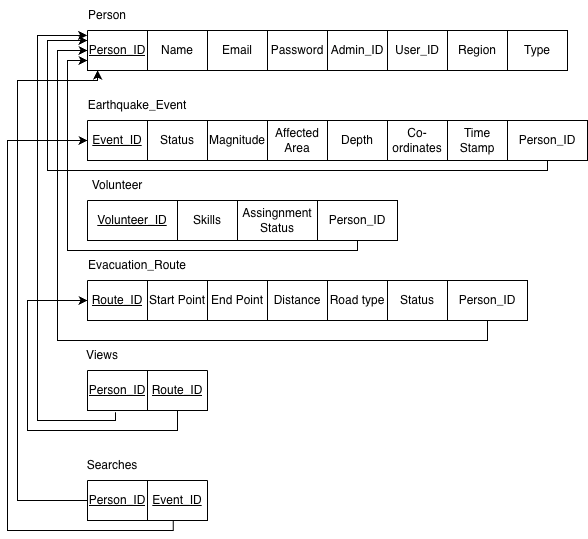

The diagram above was exported from draw.io. Its source (the exported page's mxGraphModel, read from the mxfile embedded in the PNG):
<mxGraphModel dx="1088" dy="589" grid="1" gridSize="10" guides="1" tooltips="1" connect="1" arrows="1" fold="1" page="1" pageScale="1" pageWidth="850" pageHeight="1100" math="0" shadow="0">
  <root>
    <mxCell id="0" />
    <mxCell id="1" parent="0" />
    <mxCell id="mcY2hvv9Aq-lLW4m_t2k-47" parent="1" style="shape=table;startSize=0;container=1;collapsible=0;childLayout=tableLayout;fixedHeader=1;" value="" vertex="1">
      <mxGeometry height="40" width="420" x="110" y="50" as="geometry" />
    </mxCell>
    <mxCell id="mcY2hvv9Aq-lLW4m_t2k-48" parent="mcY2hvv9Aq-lLW4m_t2k-47" style="shape=tableRow;horizontal=0;startSize=0;swimlaneHead=0;swimlaneBody=0;strokeColor=inherit;top=0;left=0;bottom=0;right=0;collapsible=0;dropTarget=0;fillColor=none;points=[[0,0.5],[1,0.5]];portConstraint=eastwest;fixedHeader=1;" value="" vertex="1">
      <mxGeometry height="40" width="420" as="geometry" />
    </mxCell>
    <mxCell id="mcY2hvv9Aq-lLW4m_t2k-49" parent="mcY2hvv9Aq-lLW4m_t2k-48" style="shape=partialRectangle;html=1;whiteSpace=wrap;connectable=0;strokeColor=inherit;overflow=hidden;fillColor=none;top=0;left=0;bottom=0;right=0;pointerEvents=1;" value="&lt;u&gt;Person_ID&lt;/u&gt;" vertex="1">
      <mxGeometry height="40" width="60" as="geometry">
        <mxRectangle height="40" width="60" as="alternateBounds" />
      </mxGeometry>
    </mxCell>
    <mxCell id="mcY2hvv9Aq-lLW4m_t2k-50" parent="mcY2hvv9Aq-lLW4m_t2k-48" style="shape=partialRectangle;html=1;whiteSpace=wrap;connectable=0;strokeColor=inherit;overflow=hidden;fillColor=none;top=0;left=0;bottom=0;right=0;pointerEvents=1;" value="Name" vertex="1">
      <mxGeometry height="40" width="60" x="60" as="geometry">
        <mxRectangle height="40" width="60" as="alternateBounds" />
      </mxGeometry>
    </mxCell>
    <mxCell id="mcY2hvv9Aq-lLW4m_t2k-51" parent="mcY2hvv9Aq-lLW4m_t2k-48" style="shape=partialRectangle;html=1;whiteSpace=wrap;connectable=0;strokeColor=inherit;overflow=hidden;fillColor=none;top=0;left=0;bottom=0;right=0;pointerEvents=1;" value="Email" vertex="1">
      <mxGeometry height="40" width="60" x="120" as="geometry">
        <mxRectangle height="40" width="60" as="alternateBounds" />
      </mxGeometry>
    </mxCell>
    <mxCell id="mcY2hvv9Aq-lLW4m_t2k-52" parent="mcY2hvv9Aq-lLW4m_t2k-48" style="shape=partialRectangle;html=1;whiteSpace=wrap;connectable=0;strokeColor=inherit;overflow=hidden;fillColor=none;top=0;left=0;bottom=0;right=0;pointerEvents=1;" value="Password" vertex="1">
      <mxGeometry height="40" width="60" x="180" as="geometry">
        <mxRectangle height="40" width="60" as="alternateBounds" />
      </mxGeometry>
    </mxCell>
    <mxCell id="mcY2hvv9Aq-lLW4m_t2k-53" parent="mcY2hvv9Aq-lLW4m_t2k-48" style="shape=partialRectangle;html=1;whiteSpace=wrap;connectable=0;strokeColor=inherit;overflow=hidden;fillColor=none;top=0;left=0;bottom=0;right=0;pointerEvents=1;" value="Admin_ID" vertex="1">
      <mxGeometry height="40" width="60" x="240" as="geometry">
        <mxRectangle height="40" width="60" as="alternateBounds" />
      </mxGeometry>
    </mxCell>
    <mxCell id="mcY2hvv9Aq-lLW4m_t2k-54" parent="mcY2hvv9Aq-lLW4m_t2k-48" style="shape=partialRectangle;html=1;whiteSpace=wrap;connectable=0;strokeColor=inherit;overflow=hidden;fillColor=none;top=0;left=0;bottom=0;right=0;pointerEvents=1;" value="User_ID" vertex="1">
      <mxGeometry height="40" width="60" x="300" as="geometry">
        <mxRectangle height="40" width="60" as="alternateBounds" />
      </mxGeometry>
    </mxCell>
    <mxCell id="mcY2hvv9Aq-lLW4m_t2k-55" parent="mcY2hvv9Aq-lLW4m_t2k-48" style="shape=partialRectangle;html=1;whiteSpace=wrap;connectable=0;strokeColor=inherit;overflow=hidden;fillColor=none;top=0;left=0;bottom=0;right=0;pointerEvents=1;" value="Region" vertex="1">
      <mxGeometry height="40" width="60" x="360" as="geometry">
        <mxRectangle height="40" width="60" as="alternateBounds" />
      </mxGeometry>
    </mxCell>
    <mxCell id="mcY2hvv9Aq-lLW4m_t2k-56" parent="1" style="shape=table;startSize=0;container=1;collapsible=0;childLayout=tableLayout;fixedHeader=1;" value="" vertex="1">
      <mxGeometry height="40" width="420" x="110" y="140" as="geometry" />
    </mxCell>
    <mxCell id="mcY2hvv9Aq-lLW4m_t2k-57" parent="mcY2hvv9Aq-lLW4m_t2k-56" style="shape=tableRow;horizontal=0;startSize=0;swimlaneHead=0;swimlaneBody=0;strokeColor=inherit;top=0;left=0;bottom=0;right=0;collapsible=0;dropTarget=0;fillColor=none;points=[[0,0.5],[1,0.5]];portConstraint=eastwest;fixedHeader=1;" value="" vertex="1">
      <mxGeometry height="40" width="420" as="geometry" />
    </mxCell>
    <mxCell id="mcY2hvv9Aq-lLW4m_t2k-58" parent="mcY2hvv9Aq-lLW4m_t2k-57" style="shape=partialRectangle;html=1;whiteSpace=wrap;connectable=0;strokeColor=inherit;overflow=hidden;fillColor=none;top=0;left=0;bottom=0;right=0;pointerEvents=1;" value="&lt;u&gt;Event_ID&lt;/u&gt;" vertex="1">
      <mxGeometry height="40" width="60" as="geometry">
        <mxRectangle height="40" width="60" as="alternateBounds" />
      </mxGeometry>
    </mxCell>
    <mxCell id="mcY2hvv9Aq-lLW4m_t2k-59" parent="mcY2hvv9Aq-lLW4m_t2k-57" style="shape=partialRectangle;html=1;whiteSpace=wrap;connectable=0;strokeColor=inherit;overflow=hidden;fillColor=none;top=0;left=0;bottom=0;right=0;pointerEvents=1;" value="Status" vertex="1">
      <mxGeometry height="40" width="60" x="60" as="geometry">
        <mxRectangle height="40" width="60" as="alternateBounds" />
      </mxGeometry>
    </mxCell>
    <mxCell id="mcY2hvv9Aq-lLW4m_t2k-60" parent="mcY2hvv9Aq-lLW4m_t2k-57" style="shape=partialRectangle;html=1;whiteSpace=wrap;connectable=0;strokeColor=inherit;overflow=hidden;fillColor=none;top=0;left=0;bottom=0;right=0;pointerEvents=1;" value="Magnitude" vertex="1">
      <mxGeometry height="40" width="60" x="120" as="geometry">
        <mxRectangle height="40" width="60" as="alternateBounds" />
      </mxGeometry>
    </mxCell>
    <mxCell id="mcY2hvv9Aq-lLW4m_t2k-61" parent="mcY2hvv9Aq-lLW4m_t2k-57" style="shape=partialRectangle;html=1;whiteSpace=wrap;connectable=0;strokeColor=inherit;overflow=hidden;fillColor=none;top=0;left=0;bottom=0;right=0;pointerEvents=1;" value="Affected Area" vertex="1">
      <mxGeometry height="40" width="60" x="180" as="geometry">
        <mxRectangle height="40" width="60" as="alternateBounds" />
      </mxGeometry>
    </mxCell>
    <mxCell id="mcY2hvv9Aq-lLW4m_t2k-62" parent="mcY2hvv9Aq-lLW4m_t2k-57" style="shape=partialRectangle;html=1;whiteSpace=wrap;connectable=0;strokeColor=inherit;overflow=hidden;fillColor=none;top=0;left=0;bottom=0;right=0;pointerEvents=1;" value="Depth" vertex="1">
      <mxGeometry height="40" width="60" x="240" as="geometry">
        <mxRectangle height="40" width="60" as="alternateBounds" />
      </mxGeometry>
    </mxCell>
    <mxCell id="mcY2hvv9Aq-lLW4m_t2k-63" parent="mcY2hvv9Aq-lLW4m_t2k-57" style="shape=partialRectangle;html=1;whiteSpace=wrap;connectable=0;strokeColor=inherit;overflow=hidden;fillColor=none;top=0;left=0;bottom=0;right=0;pointerEvents=1;" value="Co-ordinates" vertex="1">
      <mxGeometry height="40" width="60" x="300" as="geometry">
        <mxRectangle height="40" width="60" as="alternateBounds" />
      </mxGeometry>
    </mxCell>
    <mxCell id="mcY2hvv9Aq-lLW4m_t2k-64" parent="mcY2hvv9Aq-lLW4m_t2k-57" style="shape=partialRectangle;html=1;whiteSpace=wrap;connectable=0;strokeColor=inherit;overflow=hidden;fillColor=none;top=0;left=0;bottom=0;right=0;pointerEvents=1;" value="Time&lt;div&gt;Stamp&lt;/div&gt;" vertex="1">
      <mxGeometry height="40" width="60" x="360" as="geometry">
        <mxRectangle height="40" width="60" as="alternateBounds" />
      </mxGeometry>
    </mxCell>
    <mxCell id="mcY2hvv9Aq-lLW4m_t2k-67" parent="1" style="shape=partialRectangle;html=1;whiteSpace=wrap;connectable=0;strokeColor=inherit;overflow=hidden;fillColor=none;top=0;left=0;bottom=0;right=0;pointerEvents=1;" value="" vertex="1">
      <mxGeometry height="40" width="60" x="530" y="50" as="geometry">
        <mxRectangle height="40" width="60" as="alternateBounds" />
      </mxGeometry>
    </mxCell>
    <mxCell id="mcY2hvv9Aq-lLW4m_t2k-68" parent="1" style="rounded=0;whiteSpace=wrap;html=1;" value="Type" vertex="1">
      <mxGeometry height="40" width="60" x="530" y="50" as="geometry" />
    </mxCell>
    <mxCell id="mcY2hvv9Aq-lLW4m_t2k-69" parent="1" style="shape=table;startSize=0;container=1;collapsible=0;childLayout=tableLayout;fixedHeader=1;" value="" vertex="1">
      <mxGeometry height="40" width="230" x="110" y="220" as="geometry" />
    </mxCell>
    <mxCell id="mcY2hvv9Aq-lLW4m_t2k-70" parent="mcY2hvv9Aq-lLW4m_t2k-69" style="shape=tableRow;horizontal=0;startSize=0;swimlaneHead=0;swimlaneBody=0;strokeColor=inherit;top=0;left=0;bottom=0;right=0;collapsible=0;dropTarget=0;fillColor=none;points=[[0,0.5],[1,0.5]];portConstraint=eastwest;fixedHeader=1;" value="" vertex="1">
      <mxGeometry height="40" width="230" as="geometry" />
    </mxCell>
    <mxCell id="mcY2hvv9Aq-lLW4m_t2k-71" parent="mcY2hvv9Aq-lLW4m_t2k-70" style="shape=partialRectangle;html=1;whiteSpace=wrap;connectable=0;strokeColor=inherit;overflow=hidden;fillColor=none;top=0;left=0;bottom=0;right=0;pointerEvents=1;" value="&lt;u&gt;Volunteer_ID&lt;/u&gt;" vertex="1">
      <mxGeometry height="40" width="90" as="geometry">
        <mxRectangle height="40" width="90" as="alternateBounds" />
      </mxGeometry>
    </mxCell>
    <mxCell id="mcY2hvv9Aq-lLW4m_t2k-72" parent="mcY2hvv9Aq-lLW4m_t2k-70" style="shape=partialRectangle;html=1;whiteSpace=wrap;connectable=0;strokeColor=inherit;overflow=hidden;fillColor=none;top=0;left=0;bottom=0;right=0;pointerEvents=1;" value="Skills" vertex="1">
      <mxGeometry height="40" width="60" x="90" as="geometry">
        <mxRectangle height="40" width="60" as="alternateBounds" />
      </mxGeometry>
    </mxCell>
    <mxCell id="mcY2hvv9Aq-lLW4m_t2k-73" parent="mcY2hvv9Aq-lLW4m_t2k-70" style="shape=partialRectangle;html=1;whiteSpace=wrap;connectable=0;strokeColor=inherit;overflow=hidden;fillColor=none;top=0;left=0;bottom=0;right=0;pointerEvents=1;" value="Assingnment&lt;div&gt;Status&lt;/div&gt;" vertex="1">
      <mxGeometry height="40" width="80" x="150" as="geometry">
        <mxRectangle height="40" width="80" as="alternateBounds" />
      </mxGeometry>
    </mxCell>
    <mxCell id="mcY2hvv9Aq-lLW4m_t2k-75" parent="1" style="shape=table;startSize=0;container=1;collapsible=0;childLayout=tableLayout;fixedHeader=1;" value="" vertex="1">
      <mxGeometry height="40" width="360" x="110" y="300" as="geometry" />
    </mxCell>
    <mxCell id="mcY2hvv9Aq-lLW4m_t2k-76" parent="mcY2hvv9Aq-lLW4m_t2k-75" style="shape=tableRow;horizontal=0;startSize=0;swimlaneHead=0;swimlaneBody=0;strokeColor=inherit;top=0;left=0;bottom=0;right=0;collapsible=0;dropTarget=0;fillColor=none;points=[[0,0.5],[1,0.5]];portConstraint=eastwest;fixedHeader=1;" value="" vertex="1">
      <mxGeometry height="40" width="360" as="geometry" />
    </mxCell>
    <mxCell id="mcY2hvv9Aq-lLW4m_t2k-77" parent="mcY2hvv9Aq-lLW4m_t2k-76" style="shape=partialRectangle;html=1;whiteSpace=wrap;connectable=0;strokeColor=inherit;overflow=hidden;fillColor=none;top=0;left=0;bottom=0;right=0;pointerEvents=1;" value="&lt;u&gt;Route_ID&lt;/u&gt;" vertex="1">
      <mxGeometry height="40" width="60" as="geometry">
        <mxRectangle height="40" width="60" as="alternateBounds" />
      </mxGeometry>
    </mxCell>
    <mxCell id="mcY2hvv9Aq-lLW4m_t2k-78" parent="mcY2hvv9Aq-lLW4m_t2k-76" style="shape=partialRectangle;html=1;whiteSpace=wrap;connectable=0;strokeColor=inherit;overflow=hidden;fillColor=none;top=0;left=0;bottom=0;right=0;pointerEvents=1;" value="Start Point" vertex="1">
      <mxGeometry height="40" width="60" x="60" as="geometry">
        <mxRectangle height="40" width="60" as="alternateBounds" />
      </mxGeometry>
    </mxCell>
    <mxCell id="mcY2hvv9Aq-lLW4m_t2k-79" parent="mcY2hvv9Aq-lLW4m_t2k-76" style="shape=partialRectangle;html=1;whiteSpace=wrap;connectable=0;strokeColor=inherit;overflow=hidden;fillColor=none;top=0;left=0;bottom=0;right=0;pointerEvents=1;" value="End Point" vertex="1">
      <mxGeometry height="40" width="60" x="120" as="geometry">
        <mxRectangle height="40" width="60" as="alternateBounds" />
      </mxGeometry>
    </mxCell>
    <mxCell id="mcY2hvv9Aq-lLW4m_t2k-80" parent="mcY2hvv9Aq-lLW4m_t2k-76" style="shape=partialRectangle;html=1;whiteSpace=wrap;connectable=0;strokeColor=inherit;overflow=hidden;fillColor=none;top=0;left=0;bottom=0;right=0;pointerEvents=1;" value="Distance" vertex="1">
      <mxGeometry height="40" width="60" x="180" as="geometry">
        <mxRectangle height="40" width="60" as="alternateBounds" />
      </mxGeometry>
    </mxCell>
    <mxCell id="mcY2hvv9Aq-lLW4m_t2k-81" parent="mcY2hvv9Aq-lLW4m_t2k-76" style="shape=partialRectangle;html=1;whiteSpace=wrap;connectable=0;strokeColor=inherit;overflow=hidden;fillColor=none;top=0;left=0;bottom=0;right=0;pointerEvents=1;" value="Road type" vertex="1">
      <mxGeometry height="40" width="60" x="240" as="geometry">
        <mxRectangle height="40" width="60" as="alternateBounds" />
      </mxGeometry>
    </mxCell>
    <mxCell id="mcY2hvv9Aq-lLW4m_t2k-82" parent="mcY2hvv9Aq-lLW4m_t2k-76" style="shape=partialRectangle;html=1;whiteSpace=wrap;connectable=0;strokeColor=inherit;overflow=hidden;fillColor=none;top=0;left=0;bottom=0;right=0;pointerEvents=1;" value="Status" vertex="1">
      <mxGeometry height="40" width="60" x="300" as="geometry">
        <mxRectangle height="40" width="60" as="alternateBounds" />
      </mxGeometry>
    </mxCell>
    <mxCell id="mcY2hvv9Aq-lLW4m_t2k-83" parent="1" style="text;html=1;whiteSpace=wrap;strokeColor=none;fillColor=none;align=center;verticalAlign=middle;rounded=0;" value="Person" vertex="1">
      <mxGeometry height="30" width="60" x="100" y="20" as="geometry" />
    </mxCell>
    <mxCell id="mcY2hvv9Aq-lLW4m_t2k-84" parent="1" style="text;html=1;whiteSpace=wrap;strokeColor=none;fillColor=none;align=center;verticalAlign=middle;rounded=0;" value="Earthquake_Event" vertex="1">
      <mxGeometry height="30" width="60" x="130" y="110" as="geometry" />
    </mxCell>
    <mxCell id="mcY2hvv9Aq-lLW4m_t2k-85" parent="1" style="text;html=1;whiteSpace=wrap;strokeColor=none;fillColor=none;align=center;verticalAlign=middle;rounded=0;" value="Volunteer" vertex="1">
      <mxGeometry height="30" width="60" x="110" y="190" as="geometry" />
    </mxCell>
    <mxCell id="mcY2hvv9Aq-lLW4m_t2k-86" parent="1" style="text;html=1;whiteSpace=wrap;strokeColor=none;fillColor=none;align=center;verticalAlign=middle;rounded=0;" value="Evacuation_Route" vertex="1">
      <mxGeometry height="30" width="60" x="130" y="270" as="geometry" />
    </mxCell>
    <mxCell id="mcY2hvv9Aq-lLW4m_t2k-93" edge="1" parent="1" source="mcY2hvv9Aq-lLW4m_t2k-92" style="edgeStyle=orthogonalEdgeStyle;rounded=0;orthogonalLoop=1;jettySize=auto;html=1;entryX=0;entryY=0.5;entryDx=0;entryDy=0;exitX=0.5;exitY=1;exitDx=0;exitDy=0;">
      <mxGeometry relative="1" as="geometry">
        <Array as="points">
          <mxPoint x="380" y="270" />
          <mxPoint x="90" y="270" />
          <mxPoint x="90" y="80" />
        </Array>
        <mxPoint x="380" y="270" as="sourcePoint" />
        <mxPoint x="110" y="80" as="targetPoint" />
      </mxGeometry>
    </mxCell>
    <mxCell id="mcY2hvv9Aq-lLW4m_t2k-92" parent="1" style="rounded=0;whiteSpace=wrap;html=1;" value="Person_ID" vertex="1">
      <mxGeometry height="40" width="80" x="340" y="220" as="geometry" />
    </mxCell>
    <mxCell id="mcY2hvv9Aq-lLW4m_t2k-98" edge="1" parent="1" source="mcY2hvv9Aq-lLW4m_t2k-97" style="edgeStyle=orthogonalEdgeStyle;rounded=0;orthogonalLoop=1;jettySize=auto;html=1;entryX=0;entryY=0.5;entryDx=0;entryDy=0;" target="mcY2hvv9Aq-lLW4m_t2k-48">
      <mxGeometry relative="1" as="geometry">
        <Array as="points">
          <mxPoint x="510" y="360" />
          <mxPoint x="80" y="360" />
          <mxPoint x="80" y="70" />
        </Array>
      </mxGeometry>
    </mxCell>
    <mxCell id="mcY2hvv9Aq-lLW4m_t2k-97" parent="1" style="rounded=0;whiteSpace=wrap;html=1;" value="Person_ID" vertex="1">
      <mxGeometry height="40" width="80" x="470" y="300" as="geometry" />
    </mxCell>
    <mxCell id="mcY2hvv9Aq-lLW4m_t2k-99" parent="1" style="rounded=0;whiteSpace=wrap;html=1;" value="Person_ID" vertex="1">
      <mxGeometry height="40" width="80" x="530" y="140" as="geometry" />
    </mxCell>
    <mxCell id="mcY2hvv9Aq-lLW4m_t2k-100" edge="1" parent="1" source="mcY2hvv9Aq-lLW4m_t2k-99" style="edgeStyle=orthogonalEdgeStyle;rounded=0;orthogonalLoop=1;jettySize=auto;html=1;entryX=0;entryY=0.25;entryDx=0;entryDy=0;entryPerimeter=0;" target="mcY2hvv9Aq-lLW4m_t2k-48">
      <mxGeometry relative="1" as="geometry">
        <Array as="points">
          <mxPoint x="570" y="190" />
          <mxPoint x="70" y="190" />
          <mxPoint x="70" y="60" />
        </Array>
      </mxGeometry>
    </mxCell>
    <mxCell id="mcY2hvv9Aq-lLW4m_t2k-101" parent="1" style="shape=table;startSize=0;container=1;collapsible=0;childLayout=tableLayout;fixedHeader=1;" value="" vertex="1">
      <mxGeometry height="40" width="120" x="110" y="390" as="geometry" />
    </mxCell>
    <mxCell id="mcY2hvv9Aq-lLW4m_t2k-102" parent="mcY2hvv9Aq-lLW4m_t2k-101" style="shape=tableRow;horizontal=0;startSize=0;swimlaneHead=0;swimlaneBody=0;strokeColor=inherit;top=0;left=0;bottom=0;right=0;collapsible=0;dropTarget=0;fillColor=none;points=[[0,0.5],[1,0.5]];portConstraint=eastwest;fixedHeader=1;" value="" vertex="1">
      <mxGeometry height="40" width="120" as="geometry" />
    </mxCell>
    <mxCell id="mcY2hvv9Aq-lLW4m_t2k-103" parent="mcY2hvv9Aq-lLW4m_t2k-102" style="shape=partialRectangle;html=1;whiteSpace=wrap;connectable=0;strokeColor=inherit;overflow=hidden;fillColor=none;top=0;left=0;bottom=0;right=0;pointerEvents=1;" value="&lt;u&gt;Person_ID&lt;/u&gt;" vertex="1">
      <mxGeometry height="40" width="60" as="geometry">
        <mxRectangle height="40" width="60" as="alternateBounds" />
      </mxGeometry>
    </mxCell>
    <mxCell id="mcY2hvv9Aq-lLW4m_t2k-104" parent="mcY2hvv9Aq-lLW4m_t2k-102" style="shape=partialRectangle;html=1;whiteSpace=wrap;connectable=0;strokeColor=inherit;overflow=hidden;fillColor=none;top=0;left=0;bottom=0;right=0;pointerEvents=1;" value="&lt;u&gt;Route_ID&lt;/u&gt;" vertex="1">
      <mxGeometry height="40" width="60" x="60" as="geometry">
        <mxRectangle height="40" width="60" as="alternateBounds" />
      </mxGeometry>
    </mxCell>
    <mxCell id="mcY2hvv9Aq-lLW4m_t2k-105" parent="1" style="text;html=1;whiteSpace=wrap;strokeColor=none;fillColor=none;align=center;verticalAlign=middle;rounded=0;" value="Views" vertex="1">
      <mxGeometry height="30" width="50" x="100" y="360" as="geometry" />
    </mxCell>
    <mxCell id="mcY2hvv9Aq-lLW4m_t2k-107" edge="1" parent="1" source="mcY2hvv9Aq-lLW4m_t2k-102" style="edgeStyle=orthogonalEdgeStyle;rounded=0;orthogonalLoop=1;jettySize=auto;html=1;entryX=-0.001;entryY=0.124;entryDx=0;entryDy=0;entryPerimeter=0;exitX=0.233;exitY=1.041;exitDx=0;exitDy=0;exitPerimeter=0;" target="mcY2hvv9Aq-lLW4m_t2k-48">
      <mxGeometry relative="1" as="geometry">
        <Array as="points">
          <mxPoint x="138" y="440" />
          <mxPoint x="60" y="440" />
          <mxPoint x="60" y="55" />
        </Array>
        <mxPoint x="60" y="440" as="sourcePoint" />
      </mxGeometry>
    </mxCell>
    <mxCell id="mcY2hvv9Aq-lLW4m_t2k-108" edge="1" parent="1" source="mcY2hvv9Aq-lLW4m_t2k-102" style="edgeStyle=orthogonalEdgeStyle;rounded=0;orthogonalLoop=1;jettySize=auto;html=1;entryX=0;entryY=0.5;entryDx=0;entryDy=0;exitX=0.75;exitY=1;exitDx=0;exitDy=0;exitPerimeter=0;" target="mcY2hvv9Aq-lLW4m_t2k-76">
      <mxGeometry relative="1" as="geometry">
        <Array as="points">
          <mxPoint x="200" y="450" />
          <mxPoint x="50" y="450" />
          <mxPoint x="50" y="320" />
        </Array>
        <mxPoint x="250" y="390" as="sourcePoint" />
      </mxGeometry>
    </mxCell>
    <mxCell id="mcY2hvv9Aq-lLW4m_t2k-109" parent="1" style="shape=table;startSize=0;container=1;collapsible=0;childLayout=tableLayout;fixedHeader=1;" value="" vertex="1">
      <mxGeometry height="40" width="120" x="110" y="500" as="geometry" />
    </mxCell>
    <mxCell id="mcY2hvv9Aq-lLW4m_t2k-110" parent="mcY2hvv9Aq-lLW4m_t2k-109" style="shape=tableRow;horizontal=0;startSize=0;swimlaneHead=0;swimlaneBody=0;strokeColor=inherit;top=0;left=0;bottom=0;right=0;collapsible=0;dropTarget=0;fillColor=none;points=[[0,0.5],[1,0.5]];portConstraint=eastwest;fixedHeader=1;" value="" vertex="1">
      <mxGeometry height="40" width="120" as="geometry" />
    </mxCell>
    <mxCell id="mcY2hvv9Aq-lLW4m_t2k-111" parent="mcY2hvv9Aq-lLW4m_t2k-110" style="shape=partialRectangle;html=1;whiteSpace=wrap;connectable=0;strokeColor=inherit;overflow=hidden;fillColor=none;top=0;left=0;bottom=0;right=0;pointerEvents=1;" value="&lt;u&gt;Person_ID&lt;/u&gt;" vertex="1">
      <mxGeometry height="40" width="60" as="geometry">
        <mxRectangle height="40" width="60" as="alternateBounds" />
      </mxGeometry>
    </mxCell>
    <mxCell id="mcY2hvv9Aq-lLW4m_t2k-112" parent="mcY2hvv9Aq-lLW4m_t2k-110" style="shape=partialRectangle;html=1;whiteSpace=wrap;connectable=0;strokeColor=inherit;overflow=hidden;fillColor=none;top=0;left=0;bottom=0;right=0;pointerEvents=1;" value="&lt;u&gt;Event_ID&lt;/u&gt;" vertex="1">
      <mxGeometry height="40" width="60" x="60" as="geometry">
        <mxRectangle height="40" width="60" as="alternateBounds" />
      </mxGeometry>
    </mxCell>
    <mxCell id="mcY2hvv9Aq-lLW4m_t2k-113" parent="1" style="text;html=1;whiteSpace=wrap;strokeColor=none;fillColor=none;align=center;verticalAlign=middle;rounded=0;" value="Searches" vertex="1">
      <mxGeometry height="30" width="70" x="100" y="470" as="geometry" />
    </mxCell>
    <mxCell id="mcY2hvv9Aq-lLW4m_t2k-114" edge="1" parent="1" source="mcY2hvv9Aq-lLW4m_t2k-109" style="edgeStyle=orthogonalEdgeStyle;rounded=0;orthogonalLoop=1;jettySize=auto;html=1;entryX=0.024;entryY=1;entryDx=0;entryDy=0;entryPerimeter=0;" target="mcY2hvv9Aq-lLW4m_t2k-48">
      <mxGeometry relative="1" as="geometry">
        <Array as="points">
          <mxPoint x="40" y="520" />
          <mxPoint x="40" y="100" />
          <mxPoint x="120" y="100" />
        </Array>
      </mxGeometry>
    </mxCell>
    <mxCell id="mcY2hvv9Aq-lLW4m_t2k-115" edge="1" parent="1" source="mcY2hvv9Aq-lLW4m_t2k-110" style="edgeStyle=orthogonalEdgeStyle;rounded=0;orthogonalLoop=1;jettySize=auto;html=1;entryX=0;entryY=0.5;entryDx=0;entryDy=0;exitX=0.715;exitY=0.997;exitDx=0;exitDy=0;exitPerimeter=0;" target="mcY2hvv9Aq-lLW4m_t2k-57">
      <mxGeometry relative="1" as="geometry">
        <Array as="points">
          <mxPoint x="196" y="550" />
          <mxPoint x="30" y="550" />
          <mxPoint x="30" y="160" />
        </Array>
        <mxPoint x="250" y="510" as="sourcePoint" />
      </mxGeometry>
    </mxCell>
  </root>
</mxGraphModel>